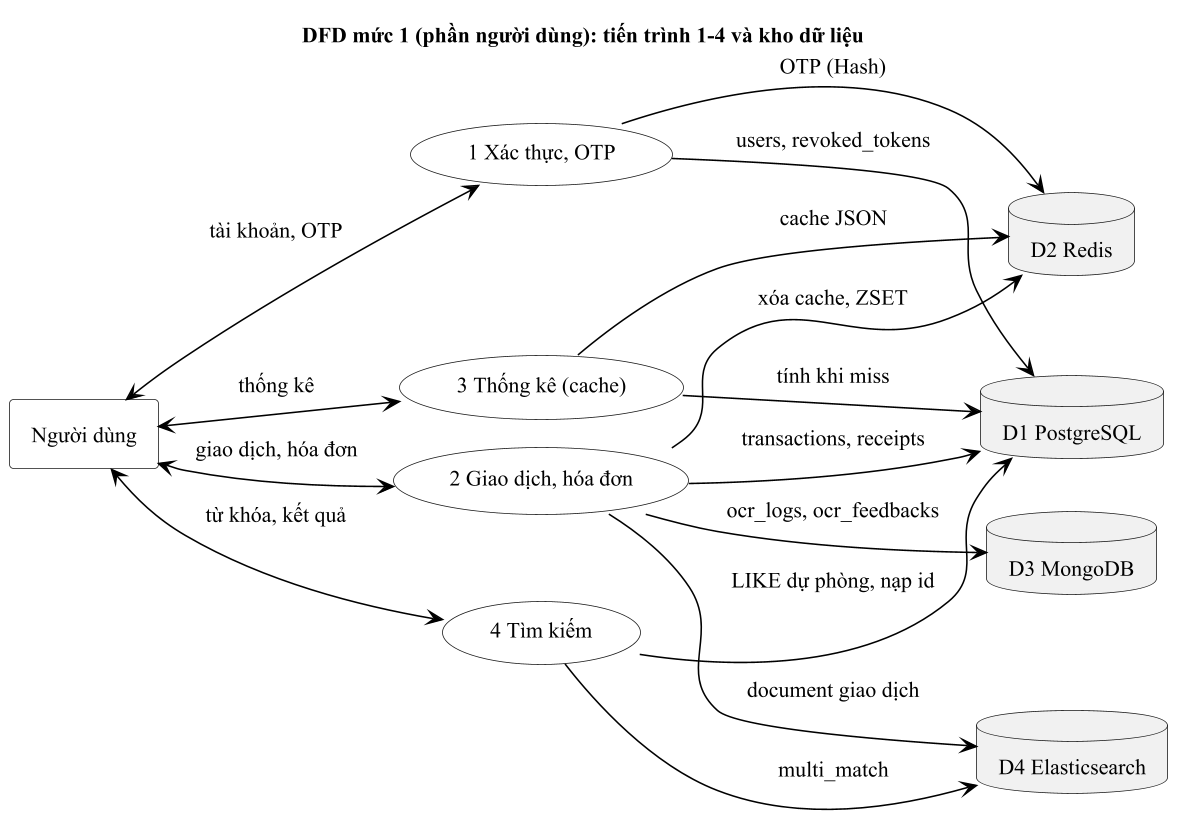

The diagram above was rendered by PlantUML. Its source (embedded in the PNG):
@startuml dfd_muc1
' DFD mức 1, phần người dùng: tiến trình 1-4 (facts.md 1.5)
!pragma layout smetana
!include _style.iuml
skinparam wrapWidth 160
left to right direction
title DFD mức 1 (phần người dùng): tiến trình 1-4 và kho dữ liệu\n\n
rectangle "Người dùng" as U
usecase "1 Xác thực, OTP" as P1
usecase "2 Giao dịch, hóa đơn" as P2
usecase "3 Thống kê (cache)" as P3
usecase "4 Tìm kiếm" as P4
database "D1 PostgreSQL" as D1
database "D2 Redis" as D2
database "D3 MongoDB" as D3
database "D4 Elasticsearch" as D4
U <--> P1 : tài khoản, OTP
U <--> P2 : giao dịch, hóa đơn
U <--> P3 : thống kê
U <--> P4 : từ khóa, kết quả
P1 --> D1 : users, revoked_tokens
P1 --> D2 : OTP (Hash)
P2 --> D1 : transactions, receipts
P2 --> D3 : ocr_logs, ocr_feedbacks
P2 --> D4 : document giao dịch
P2 --> D2 : xóa cache, ZSET
P3 --> D2 : cache JSON
P3 --> D1 : tính khi miss
P4 --> D4 : multi_match
P4 --> D1 : LIKE dự phòng, nạp id
@enduml